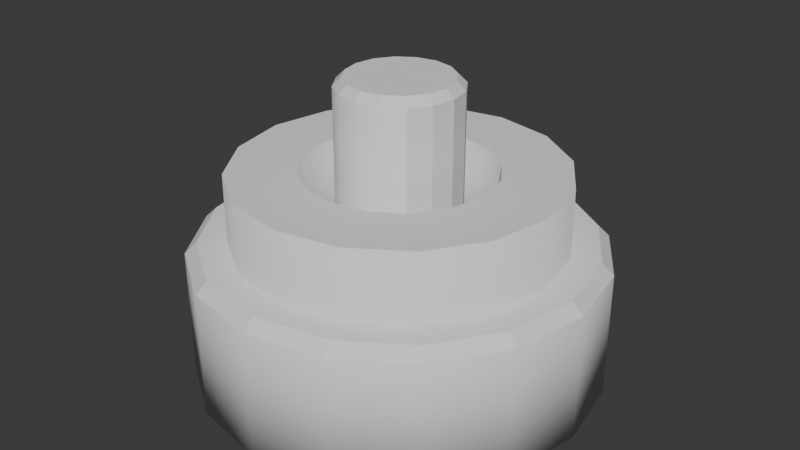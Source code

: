 # Source: Socket_Male_Mark4.blend  (saved by Blender 4.4.32; exported with 4.5.12 LTS)
import bpy
from mathutils import Matrix  # noqa: F401  (used for matrix-valued properties, if any)

bpy.ops.wm.read_factory_settings(use_empty=True)
scene = bpy.context.scene
scene.name = 'Scene'

# ---- collections
col_collection = bpy.data.collections.new('Collection'); scene.collection.children.link(col_collection)

# ---- world
world_world = bpy.data.worlds.new('World'); scene.world = world_world
world_world.use_nodes = True; world_world.node_tree.nodes.clear()
_N = world_world.node_tree.nodes; _L = world_world.node_tree.links
n0 = _N.new('ShaderNodeOutputWorld'); n0.name = 'World Output'; n0.location = (300, 300)
n1 = _N.new('ShaderNodeBackground'); n1.name = 'Background'; n1.location = (10, 300)
n1.inputs[0].default_value = (0.05088, 0.05088, 0.05088, 1.0)
_L.new(n1.outputs[0], n0.inputs[0])
n0.is_active_output = True
world_world.color = (0.05088, 0.05088, 0.05088)
world_world.sun_shadow_jitter_overblur = 0.0

# ---- meshes
me_circle = bpy.data.meshes.new('Circle')
me_circle.from_pydata([(6.697e-09, 0.15, 0.1349), (0.0574, 0.1386, 0.1349), (0.1061, 0.1061, 0.1349), (0.1386, 0.0574, 0.1349), (0.15, 0.0, 0.1349), (0.1386, -0.0574, 0.1349), (0.1061, -0.1061, 0.1349), (0.0574, -0.1386, 0.1349), (6.697e-09, -0.15, 0.1349), (-0.0574, -0.1386, 0.1349), (-0.1061, -0.1061, 0.1349), (-0.1386, -0.0574, 0.1349), (-0.15, 0.0, 0.1349), (-0.1386, 0.0574, 0.1349), (-0.1061, 0.1061, 0.1349), (-0.0574, 0.1386, 0.1349), (1.124e-09, 0.15, 0.07113), (0.0574, 0.1386, 0.07113), (0.1061, 0.1061, 0.07113), (0.1386, 0.0574, 0.07113), (0.15, 0.0, 0.07113), (0.1386, -0.0574, 0.07113), (0.1061, -0.1061, 0.07113), (0.0574, -0.1386, 0.07113), (1.124e-09, -0.15, 0.07113), (-0.0574, -0.1386, 0.07113), (-0.1061, -0.1061, 0.07113), (-0.1386, -0.0574, 0.07113), (-0.15, 0.0, 0.07113), (-0.1386, 0.0574, 0.07113), (-0.1061, 0.1061, 0.07113), (-0.0574, 0.1386, 0.07113), (5.493e-09, 0.0876, 0.1349), (0.03352, 0.08093, 0.1349), (0.06194, 0.06194, 0.1349), (0.08093, 0.03352, 0.1349), (0.0876, -1.173e-10, 0.1349), (0.08093, -0.03352, 0.1349), (0.06194, -0.06194, 0.1349), (0.03352, -0.08093, 0.1349), (5.493e-09, -0.0876, 0.1349), (-0.03352, -0.08093, 0.1349), (-0.06194, -0.06194, 0.1349), (-0.08093, -0.03352, 0.1349), (-0.0876, -1.173e-10, 0.1349), (-0.08093, 0.03352, 0.1349), (-0.06194, 0.06194, 0.1349), (-0.03352, 0.08093, 0.1349), (8.435e-10, 0.0876, 0.07113), (0.03352, 0.08093, 0.07113), (0.06194, 0.06194, 0.07113), (0.08093, 0.03352, 0.07113), (0.0876, -1.173e-10, 0.07113), (0.08093, -0.03352, 0.07113), (0.06194, -0.06194, 0.07113), (0.03352, -0.08093, 0.07113), (8.435e-10, -0.0876, 0.07113), (-0.03352, -0.08093, 0.07113), (-0.06194, -0.06194, 0.07113), (-0.08093, -0.03352, 0.07113), (-0.0876, -1.173e-10, 0.07113), (-0.08093, 0.03352, 0.07113), (-0.06194, 0.06194, 0.07113), (-0.03352, 0.08093, 0.07113), (-2.795e-09, 0.15, -0.05704), (0.0574, 0.1386, -0.05704), (0.1061, 0.1061, -0.05704), (0.1386, 0.0574, -0.05704), (0.15, 0.0, -0.05704), (0.1386, -0.0574, -0.05704), (0.1061, -0.1061, -0.05704), (0.0574, -0.1386, -0.05704), (-2.795e-09, -0.15, -0.05704), (-0.0574, -0.1386, -0.05704), (-0.1061, -0.1061, -0.05704), (-0.1386, -0.0574, -0.05704), (-0.15, 0.0, -0.05704), (-0.1386, 0.0574, -0.05704), (-0.1061, 0.1061, -0.05704), (-0.0574, 0.1386, -0.05704), (-2.427e-09, 0.0876, -0.05704), (0.03352, 0.08093, -0.05704), (0.06194, 0.06194, -0.05704), (0.08093, 0.03352, -0.05704), (0.0876, -1.173e-10, -0.05704), (0.08093, -0.03352, -0.05704), (0.06194, -0.06194, -0.05704), (0.03352, -0.08093, -0.05704), (-2.427e-09, -0.0876, -0.05704), (-0.03352, -0.08093, -0.05704), (-0.06194, -0.06194, -0.05704), (-0.08093, -0.03352, -0.05704), (-0.0876, -1.173e-10, -0.05704), (-0.08093, 0.03352, -0.05704), (-0.06194, 0.06194, -0.05704), (-0.03352, 0.08093, -0.05704), (-2.517e-09, 0.1873, -0.05704), (0.07168, 0.1731, -0.05704), (0.1325, 0.1325, -0.05704), (0.1731, 0.07168, -0.05704), (0.1873, 2.085e-10, -0.05704), (0.1731, -0.07168, -0.05704), (0.1325, -0.1325, -0.05704), (0.07168, -0.1731, -0.05704), (-2.517e-09, -0.1873, -0.05704), (-0.07168, -0.1731, -0.05704), (-0.1325, -0.1325, -0.05704), (-0.1731, -0.07168, -0.05704), (-0.1873, 2.085e-10, -0.05704), (-0.1731, 0.07168, -0.05704), (-0.1325, 0.1325, -0.05704), (-0.07168, 0.1731, -0.05704), (0.05594, -3.297e-11, 0.02609), (0.05169, 0.02141, 0.02609), (-0.05594, -3.297e-11, 0.02609), (-0.05169, -0.02141, 0.02609), (0.05169, -0.02141, 0.02609), (-0.05169, 0.02141, 0.02609), (0.03956, -0.03956, 0.02609), (-0.03956, 0.03956, 0.02609), (0.02141, -0.05169, 0.02609), (-0.02141, 0.05169, 0.02609), (4.785e-09, -0.05594, 0.02609), (0.02141, 0.05169, 0.02609), (4.785e-09, 0.05594, 0.02609), (-0.02141, -0.05169, 0.02609), (0.03956, 0.03956, 0.02609), (-0.03956, -0.03956, 0.02609), (0.02141, 0.05169, 0.2096), (0.01843, 0.04448, 0.2173), (1.844e-08, 0.04815, 0.2173), (1.788e-08, 0.05594, 0.2096), (0.03956, 0.03956, 0.2096), (0.03405, 0.03405, 0.2173), (0.05169, 0.02141, 0.2096), (0.04448, 0.01843, 0.2173), (0.05594, -3.297e-11, 0.2096), (0.04815, 0.0, 0.2173), (0.05169, -0.02141, 0.2096), (0.04448, -0.01843, 0.2173), (0.03956, -0.03956, 0.2096), (0.03405, -0.03405, 0.2173), (0.02141, -0.05169, 0.2096), (0.01843, -0.04448, 0.2173), (1.788e-08, -0.05594, 0.2096), (1.844e-08, -0.04815, 0.2173), (-0.02141, -0.05169, 0.2096), (-0.01843, -0.04448, 0.2173), (-0.03956, -0.03956, 0.2096), (-0.03405, -0.03405, 0.2173), (-0.05169, -0.02141, 0.2096), (-0.04448, -0.01843, 0.2173), (-0.05594, -3.297e-11, 0.2096), (-0.04815, 0.0, 0.2173), (-0.05169, 0.02141, 0.2096), (-0.04448, 0.01843, 0.2173), (-0.03956, 0.03956, 0.2096), (-0.03405, 0.03405, 0.2173), (-0.02141, 0.05169, 0.2096), (-0.01843, 0.04448, 0.2173), (1.088e-09, 0.1873, 0.06086), (1.324e-09, 0.1769, 0.07113), (0.06768, 0.1634, 0.07113), (0.07168, 0.1731, 0.06086), (0.1251, 0.1251, 0.07113), (0.1325, 0.1325, 0.06086), (0.1634, 0.06768, 0.07113), (0.1731, 0.07168, 0.06086), (0.1769, 1.5e-10, 0.07113), (0.1873, 2.085e-10, 0.06086), (0.1634, -0.06768, 0.07113), (0.1731, -0.07168, 0.06086), (0.1251, -0.1251, 0.07113), (0.1325, -0.1325, 0.06086), (0.06768, -0.1634, 0.07113), (0.07168, -0.1731, 0.06086), (1.324e-09, -0.1769, 0.07113), (1.088e-09, -0.1873, 0.06086), (-0.06768, -0.1634, 0.07113), (-0.07168, -0.1731, 0.06086), (-0.1251, -0.1251, 0.07113), (-0.1325, -0.1325, 0.06086), (-0.1634, -0.06768, 0.07113), (-0.1731, -0.07168, 0.06086), (-0.1769, 1.5e-10, 0.07113), (-0.1873, 2.085e-10, 0.06086), (-0.1634, 0.06768, 0.07113), (-0.1731, 0.07168, 0.06086), (-0.1251, 0.1251, 0.07113), (-0.1325, 0.1325, 0.06086), (-0.06768, 0.1634, 0.07113), (-0.07168, 0.1731, 0.06086)], [], [(3, 19, 18, 2), (11, 27, 26, 10), (4, 20, 19, 3), (12, 28, 27, 11), (5, 21, 20, 4), (13, 29, 28, 12), (6, 22, 21, 5), (14, 30, 29, 13), (7, 23, 22, 6), (15, 31, 30, 14), (8, 24, 23, 7), (1, 17, 16, 0), (0, 16, 31, 15), (9, 25, 24, 8), (2, 18, 17, 1), (10, 26, 25, 9), (35, 34, 50, 51), (43, 42, 58, 59), (36, 35, 51, 52), (44, 43, 59, 60), (37, 36, 52, 53), (45, 44, 60, 61), (38, 37, 53, 54), (46, 45, 61, 62), (39, 38, 54, 55), (47, 46, 62, 63), (40, 39, 55, 56), (33, 32, 48, 49), (32, 47, 63, 48), (41, 40, 56, 57), (34, 33, 49, 50), (42, 41, 57, 58), (11, 10, 42, 43), (163, 165, 98, 97), (12, 11, 43, 44), (189, 191, 111, 110), (13, 12, 44, 45), (54, 53, 85, 86), (14, 13, 45, 46), (1, 0, 32, 33), (74, 73, 105, 106), (15, 14, 46, 47), (2, 1, 33, 34), (53, 52, 84, 85), (0, 15, 47, 32), (3, 2, 34, 35), (160, 163, 97, 96), (52, 51, 83, 84), (4, 3, 35, 36), (187, 189, 110, 109), (51, 50, 82, 83), (5, 4, 36, 37), (48, 63, 95, 80), (73, 72, 104, 105), (6, 5, 37, 38), (50, 49, 81, 82), (7, 6, 38, 39), (63, 62, 94, 95), (8, 7, 39, 40), (185, 187, 109, 108), (9, 8, 40, 41), (49, 48, 80, 81), (10, 9, 41, 42), (62, 61, 93, 94), (72, 73, 89, 88), (73, 74, 90, 89), (74, 75, 91, 90), (75, 76, 92, 91), (76, 77, 93, 92), (77, 78, 94, 93), (64, 65, 81, 80), (78, 79, 95, 94), (65, 66, 82, 81), (79, 64, 80, 95), (66, 67, 83, 82), (67, 68, 84, 83), (68, 69, 85, 84), (69, 70, 86, 85), (70, 71, 87, 86), (71, 72, 88, 87), (55, 54, 86, 87), (72, 71, 103, 104), (183, 185, 108, 107), (56, 55, 87, 88), (71, 70, 102, 103), (181, 183, 107, 106), (57, 56, 88, 89), (70, 69, 101, 102), (58, 57, 89, 90), (179, 181, 106, 105), (59, 58, 90, 91), (69, 68, 100, 101), (60, 59, 91, 92), (177, 179, 105, 104), (61, 60, 92, 93), (68, 67, 99, 100), (17, 18, 164, 162), (30, 31, 190, 188), (29, 30, 188, 186), (28, 29, 186, 184), (27, 28, 184, 182), (26, 27, 182, 180), (25, 26, 180, 178), (18, 19, 166, 164), (16, 17, 162, 161), (19, 20, 168, 166), (20, 21, 170, 168), (21, 22, 172, 170), (22, 23, 174, 172), (23, 24, 176, 174), (24, 25, 178, 176), (75, 74, 106, 107), (191, 160, 96, 111), (165, 167, 99, 98), (76, 75, 107, 108), (167, 169, 100, 99), (77, 76, 108, 109), (169, 171, 101, 100), (78, 77, 109, 110), (65, 64, 96, 97), (171, 173, 102, 101), (79, 78, 110, 111), (66, 65, 97, 98), (173, 175, 103, 102), (64, 79, 111, 96), (67, 66, 98, 99), (175, 177, 104, 103), (112, 136, 138, 116), (123, 128, 132, 126), (114, 152, 154, 117), (116, 138, 140, 118), (117, 154, 156, 119), (118, 140, 142, 120), (119, 156, 158, 121), (120, 142, 144, 122), (122, 144, 146, 125), (129, 130, 159, 157, 155, 153, 151, 149, 147, 145, 143, 141, 139, 137, 135, 133), (126, 132, 134, 113), (125, 146, 148, 127), (121, 158, 131, 124), (127, 148, 150, 115), (113, 134, 136, 112), (115, 150, 152, 114), (90, 127, 115, 91), (82, 126, 113, 83), (89, 125, 127, 90), (81, 123, 126, 82), (88, 122, 125, 89), (95, 121, 124, 80), (80, 124, 123, 81), (87, 120, 122, 88), (94, 119, 121, 95), (86, 118, 120, 87), (93, 117, 119, 94), (85, 116, 118, 86), (92, 114, 117, 93), (84, 112, 116, 85), (91, 115, 114, 92), (83, 113, 112, 84), (129, 128, 131, 130), (133, 132, 128, 129), (135, 134, 132, 133), (137, 136, 134, 135), (139, 138, 136, 137), (141, 140, 138, 139), (143, 142, 140, 141), (145, 144, 142, 143), (147, 146, 144, 145), (149, 148, 146, 147), (151, 150, 148, 149), (153, 152, 150, 151), (155, 154, 152, 153), (157, 156, 154, 155), (159, 158, 156, 157), (130, 131, 158, 159), (124, 131, 128, 123), (163, 160, 161, 162), (165, 163, 162, 164), (167, 165, 164, 166), (169, 167, 166, 168), (171, 169, 168, 170), (173, 171, 170, 172), (175, 173, 172, 174), (177, 175, 174, 176), (179, 177, 176, 178), (181, 179, 178, 180), (183, 181, 180, 182), (185, 183, 182, 184), (187, 185, 184, 186), (189, 187, 186, 188), (191, 189, 188, 190), (160, 191, 190, 161), (31, 16, 161, 190)])
me_circle.polygons.foreach_set('use_smooth', [1, 1, 1, 1, 1, 1, 1, 1, 1, 1, 1, 1, 1, 1, 1, 1, 1, 1, 1, 1, 1, 1, 1, 1, 1, 1, 1, 1, 1, 1, 1, 1, 0, 1, 0, 1, 0, 1, 0, 0, 0, 0, 0, 1, 0, 0, 1, 1, 0, 1, 1, 0, 1, 0, 0, 1, 0, 1, 0, 1, 0, 1, 0, 1, 0, 0, 0, 0, 0, 0, 0, 0, 0, 0, 0, 0, 0, 0, 0, 0, 1, 0, 1, 1, 0, 1, 1, 0, 1, 1, 1, 0, 1, 1, 1, 0, 0, 0, 0, 0, 0, 0, 0, 0, 0, 0, 0, 0, 0, 0, 0, 0, 1, 1, 0, 1, 0, 1, 0, 0, 1, 0, 0, 1, 0, 0, 1, 0, 0, 1, 0, 0, 1, 0, 1, 1, 0, 0, 1, 0, 1, 0, 1, 1, 0, 1, 0, 1, 0, 0, 1, 0, 1, 0, 0, 1, 0, 1, 0, 0, 0, 0, 0, 0, 0, 0, 0, 0, 0, 0, 0, 0, 0, 0, 0, 0, 0, 0, 0, 0, 0, 0, 0, 0, 0, 0, 0, 0, 0, 0, 0, 0, 0])
_uv = me_circle.uv_layers.new(name='UVMap')
_uv.uv.foreach_set('vector', [0.2043, 0.88, 0.2749, 0.8818, 0.2749, 0.9418, 0.2043, 0.94, 0.8683, 0.1249, 0.9389, 0.1257, 0.9397, 0.1857, 0.8691, 0.1849, 0.206, 0.8151, 0.2766, 0.8169, 0.2749, 0.8818, 0.2043, 0.88, 0.8691, 0.05995, 0.9397, 0.06082, 0.9389, 0.1257, 0.8683, 0.1249, 0.9097, 0.901, 0.8392, 0.9039, 0.8383, 0.8439, 0.9088, 0.841, 0.8714, 3.19e-09, 0.9419, 0.0008699, 0.9397, 0.06082, 0.8691, 0.05995, 0.9088, 0.947, 0.8383, 0.9499, 0.8392, 0.9039, 0.9097, 0.901, 0.9014, 0.5101, 0.9719, 0.511, 0.9742, 0.557, 0.9036, 0.5561, 0.2043, 0.8751, 0.1338, 0.8751, 0.1322, 0.8151, 0.2028, 0.8151, 0.9006, 0.4502, 0.9711, 0.451, 0.9719, 0.511, 0.9014, 0.5101, 0.2043, 0.94, 0.1338, 0.94, 0.1338, 0.8751, 0.2043, 0.8751, 0.9036, 0.3253, 0.9742, 0.3262, 0.9719, 0.3861, 0.9014, 0.3852, 0.9014, 0.3852, 0.9719, 0.3861, 0.9711, 0.451, 0.9006, 0.4502, 0.2028, 1.0, 0.1322, 1.0, 0.1338, 0.94, 0.2043, 0.94, 0.2043, 0.94, 0.2749, 0.9418, 0.2766, 0.9878, 0.206, 0.986, 0.8691, 0.1849, 0.9397, 0.1857, 0.9419, 0.2317, 0.8714, 0.2308, 0.5779, 0.7119, 0.6129, 0.711, 0.6129, 0.7815, 0.5779, 0.7824, 0.5073, 0.4129, 0.5423, 0.412, 0.5423, 0.4826, 0.5073, 0.4835, 0.54, 0.7119, 0.5779, 0.7119, 0.5779, 0.7824, 0.54, 0.7824, 0.4694, 0.4129, 0.5073, 0.4129, 0.5073, 0.4835, 0.4694, 0.4835, 0.8501, 0.4121, 0.8851, 0.4104, 0.8903, 0.4808, 0.8553, 0.4825, 0.4344, 0.412, 0.4694, 0.4129, 0.4694, 0.4835, 0.4344, 0.4826, 0.6771, 0.412, 0.7039, 0.4103, 0.7039, 0.4809, 0.6771, 0.4826, 0.4076, 0.4103, 0.4344, 0.412, 0.4344, 0.4826, 0.4076, 0.4809, 0.6421, 0.4129, 0.6771, 0.412, 0.6771, 0.4826, 0.6421, 0.4835, 0.7769, 0.4118, 0.8119, 0.4109, 0.8119, 0.4815, 0.7769, 0.4824, 0.6042, 0.4129, 0.6421, 0.4129, 0.6421, 0.4835, 0.6042, 0.4835, 0.7039, 0.4109, 0.739, 0.4118, 0.739, 0.4824, 0.7039, 0.4815, 0.739, 0.4118, 0.7769, 0.4118, 0.7769, 0.4824, 0.739, 0.4824, 0.5692, 0.412, 0.6042, 0.4129, 0.6042, 0.4835, 0.5692, 0.4826, 0.6129, 0.711, 0.6398, 0.7093, 0.6398, 0.7799, 0.6129, 0.7815, 0.5423, 0.412, 0.5692, 0.4103, 0.5692, 0.4809, 0.5423, 0.4826, 0.6032, -1.832e-09, 0.6632, 0.02484, 0.6247, 0.08239, 0.5897, 0.06788, 0.8404, 0.8376, 0.8383, 0.7802, 0.9688, 0.7836, 0.9708, 0.841, 0.5383, -3.216e-09, 0.6032, -1.832e-09, 0.5897, 0.06788, 0.5518, 0.06788, 0.7049, 0.8551, 0.7039, 0.7802, 0.8344, 0.7818, 0.8354, 0.8567, 0.4783, 0.02484, 0.5383, -3.216e-09, 0.5518, 0.06788, 0.5168, 0.08239, 0.6771, 0.4826, 0.7039, 0.4809, 0.7039, 0.6228, 0.6771, 0.6244, 0.4324, 0.07075, 0.4783, 0.02484, 0.5168, 0.08239, 0.49, 0.1092, 0.4324, 0.2556, 0.4076, 0.1956, 0.4754, 0.1821, 0.49, 0.2172, 0.3421, 0.2962, 0.367, 0.2362, 0.4076, 0.2443, 0.3765, 0.3192, 0.4076, 0.1307, 0.4324, 0.07075, 0.49, 0.1092, 0.4754, 0.1442, 0.4783, 0.3015, 0.4324, 0.2556, 0.49, 0.2172, 0.5168, 0.244, 0.8553, 0.4825, 0.8903, 0.4808, 0.9006, 0.6224, 0.8656, 0.624, 0.4076, 0.1956, 0.4076, 0.1307, 0.4754, 0.1442, 0.4754, 0.1821, 0.5383, 0.3264, 0.4783, 0.3015, 0.5168, 0.244, 0.5518, 0.2585, 0.7049, 0.6992, 0.7078, 0.6243, 0.8383, 0.6259, 0.8354, 0.7008, 0.54, 0.7824, 0.5779, 0.7824, 0.5779, 0.9243, 0.54, 0.9243, 0.6032, 0.3264, 0.5383, 0.3264, 0.5518, 0.2585, 0.5897, 0.2585, 0.7078, 0.9125, 0.7049, 0.8551, 0.8354, 0.8567, 0.8383, 0.9141, 0.5779, 0.7824, 0.6129, 0.7815, 0.6129, 0.9234, 0.5779, 0.9243, 0.6632, 0.3015, 0.6032, 0.3264, 0.5897, 0.2585, 0.6247, 0.244, 0.739, 0.4824, 0.7769, 0.4824, 0.7769, 0.6243, 0.739, 0.6243, 0.367, 0.2362, 0.367, 0.1713, 0.4076, 0.1632, 0.4076, 0.2443, 0.7091, 0.2556, 0.6632, 0.3015, 0.6247, 0.244, 0.6515, 0.2172, 0.6129, 0.7815, 0.6398, 0.7799, 0.6398, 0.9218, 0.6129, 0.9234, 0.7339, 0.1956, 0.7091, 0.2556, 0.6515, 0.2172, 0.666, 0.1821, 0.7769, 0.4824, 0.8119, 0.4815, 0.8119, 0.6234, 0.7769, 0.6243, 0.7339, 0.1307, 0.7339, 0.1956, 0.666, 0.1821, 0.666, 0.1442, 0.7349, 0.07487, 0.7378, 1.775e-08, 0.8683, 0.001609, 0.8654, 0.07648, 0.7091, 0.07075, 0.7339, 0.1307, 0.666, 0.1442, 0.6515, 0.1092, 0.7039, 0.4815, 0.739, 0.4824, 0.739, 0.6243, 0.7039, 0.6234, 0.6632, 0.02484, 0.7091, 0.07075, 0.6515, 0.1092, 0.6247, 0.08239, 0.4076, 0.4809, 0.4344, 0.4826, 0.4344, 0.6244, 0.4076, 0.6228, 0.367, 0.1713, 0.367, 0.2362, 0.2991, 0.2227, 0.2991, 0.1848, 0.367, 0.2362, 0.3421, 0.2962, 0.2846, 0.2578, 0.2991, 0.2227, 0.3421, 0.2962, 0.2962, 0.3421, 0.2578, 0.2846, 0.2846, 0.2578, 0.2962, 0.3421, 0.2362, 0.367, 0.2227, 0.2991, 0.2578, 0.2846, 0.2362, 0.367, 0.1713, 0.367, 0.1848, 0.2991, 0.2227, 0.2991, 0.1713, 0.367, 0.1113, 0.3421, 0.1498, 0.2846, 0.1848, 0.2991, 0.0406, 0.2362, 0.0406, 0.1713, 0.1085, 0.1848, 0.1085, 0.2227, 0.1113, 0.3421, 0.06544, 0.2962, 0.123, 0.2578, 0.1498, 0.2846, 0.0406, 0.1713, 0.06544, 0.1113, 0.123, 0.1498, 0.1085, 0.1848, 0.06544, 0.2962, 0.0406, 0.2362, 0.1085, 0.2227, 0.123, 0.2578, 0.06544, 0.1113, 0.1113, 0.06544, 0.1498, 0.123, 0.123, 0.1498, 0.1113, 0.06544, 0.1713, 0.0406, 0.1848, 0.1085, 0.1498, 0.123, 0.1713, 0.0406, 0.2362, 0.0406, 0.2227, 0.1085, 0.1848, 0.1085, 0.2362, 0.0406, 0.2962, 0.06544, 0.2578, 0.123, 0.2227, 0.1085, 0.2962, 0.06544, 0.3421, 0.1113, 0.2846, 0.1498, 0.2578, 0.123, 0.3421, 0.1113, 0.367, 0.1713, 0.2991, 0.1848, 0.2846, 0.1498, 0.6421, 0.4835, 0.6771, 0.4826, 0.6771, 0.6244, 0.6421, 0.6253, 0.367, 0.1713, 0.3421, 0.1113, 0.3765, 0.08835, 0.4076, 0.1632, 0.7339, 0.1559, 0.7349, 0.07487, 0.8654, 0.07648, 0.8644, 0.1575, 0.6042, 0.4835, 0.6421, 0.4835, 0.6421, 0.6253, 0.6042, 0.6253, 0.3421, 0.1113, 0.2962, 0.06544, 0.3192, 0.03102, 0.3765, 0.08835, 0.7349, 0.2308, 0.7339, 0.1559, 0.8644, 0.1575, 0.8654, 0.2325, 0.5692, 0.4826, 0.6042, 0.4835, 0.6042, 0.6253, 0.5692, 0.6244, 0.2962, 0.06544, 0.2362, 0.0406, 0.2443, -6.816e-09, 0.3192, 0.03102, 0.5423, 0.4826, 0.5692, 0.4809, 0.5692, 0.6228, 0.5423, 0.6244, 0.7378, 0.2882, 0.7349, 0.2308, 0.8654, 0.2325, 0.8683, 0.2898, 0.5073, 0.4835, 0.5423, 0.4826, 0.5423, 0.6244, 0.5073, 0.6253, 0.2362, 0.0406, 0.1713, 0.0406, 0.1632, -3.914e-09, 0.2443, -6.816e-09, 0.4694, 0.4835, 0.5073, 0.4835, 0.5073, 0.6253, 0.4694, 0.6253, 0.54, 0.7813, 0.5381, 0.8562, 0.4076, 0.8562, 0.4095, 0.7813, 0.4344, 0.4826, 0.4694, 0.4835, 0.4694, 0.6253, 0.4344, 0.6244, 0.1713, 0.0406, 0.1113, 0.06544, 0.08835, 0.03102, 0.1632, -3.914e-09, 0.06544, 0.7038, 0.1113, 0.7497, 0.0948, 0.7745, 0.04068, 0.7203, 0.06544, 0.5189, 0.0406, 0.5789, 0.01139, 0.5731, 0.04068, 0.5024, 0.1113, 0.473, 0.06544, 0.5189, 0.04068, 0.5024, 0.0948, 0.4482, 0.1713, 0.4482, 0.1113, 0.473, 0.0948, 0.4482, 0.1655, 0.419, 0.2362, 0.4482, 0.1713, 0.4482, 0.1655, 0.419, 0.2421, 0.419, 0.2962, 0.473, 0.2362, 0.4482, 0.2421, 0.419, 0.3128, 0.4482, 0.3421, 0.5189, 0.2962, 0.473, 0.3128, 0.4482, 0.3669, 0.5024, 0.1113, 0.7497, 0.1713, 0.7745, 0.1655, 0.8037, 0.0948, 0.7745, 0.0406, 0.6438, 0.06544, 0.7038, 0.04068, 0.7203, 0.01139, 0.6496, 0.1713, 0.7745, 0.2362, 0.7745, 0.2421, 0.8037, 0.1655, 0.8037, 0.2362, 0.7745, 0.2962, 0.7497, 0.3128, 0.7745, 0.2421, 0.8037, 0.2962, 0.7497, 0.3421, 0.7038, 0.3669, 0.7203, 0.3128, 0.7745, 0.3421, 0.7038, 0.367, 0.6438, 0.3962, 0.6496, 0.3669, 0.7203, 0.367, 0.6438, 0.367, 0.5789, 0.3962, 0.5731, 0.3962, 0.6496, 0.367, 0.5789, 0.3421, 0.5189, 0.3669, 0.5024, 0.3962, 0.5731, 0.2962, 0.3421, 0.3421, 0.2962, 0.3765, 0.3192, 0.3192, 0.3765, 0.7039, 0.7802, 0.7049, 0.6992, 0.8354, 0.7008, 0.8344, 0.7818, 0.8383, 0.7802, 0.8383, 0.7053, 0.9688, 0.7087, 0.9688, 0.7836, 0.2362, 0.367, 0.2962, 0.3421, 0.3192, 0.3765, 0.2443, 0.4076, 0.8383, 0.7053, 0.8404, 0.6243, 0.9708, 0.6276, 0.9688, 0.7087, 0.1713, 0.367, 0.2362, 0.367, 0.2443, 0.4076, 0.1632, 0.4076, -2.479e-09, 0.8151, 0.0749, 0.8171, 0.0749, 0.9476, -2.479e-09, 0.9457, 0.1113, 0.3421, 0.1713, 0.367, 0.1632, 0.4076, 0.08835, 0.3765, 0.0406, 0.1713, 0.0406, 0.2362, -1.452e-09, 0.2443, -2.918e-09, 0.1632, 0.0749, 0.8171, 0.1322, 0.8206, 0.1322, 0.9511, 0.0749, 0.9476, 0.06544, 0.2962, 0.1113, 0.3421, 0.08835, 0.3765, 0.03102, 0.3192, 0.06544, 0.1113, 0.0406, 0.1713, -2.918e-09, 0.1632, 0.03102, 0.08835, 0.5381, 0.6253, 0.54, 0.7002, 0.4095, 0.7002, 0.4076, 0.6253, 0.0406, 0.2362, 0.06544, 0.2962, 0.03102, 0.3192, -1.452e-09, 0.2443, 0.1113, 0.06544, 0.06544, 0.1113, 0.03102, 0.08835, 0.08835, 0.03102, 0.54, 0.7002, 0.54, 0.7813, 0.4095, 0.7813, 0.4095, 0.7002, 0.9006, 0.5279, 0.8858, 0.3253, 0.8635, 0.3263, 0.8782, 0.529, 0.6106, 0.8285, 0.6106, 0.6253, 0.5934, 0.6264, 0.5934, 0.8296, 0.4763, 0.5312, 0.4763, 0.328, 0.4539, 0.3274, 0.4539, 0.5306, 0.6747, 0.5295, 0.6747, 0.3264, 0.6576, 0.3274, 0.6576, 0.5306, 0.4539, 0.5306, 0.4539, 0.3274, 0.4368, 0.3264, 0.4368, 0.5295, 0.6576, 0.5306, 0.6576, 0.3274, 0.6352, 0.328, 0.6352, 0.5312, 0.7924, 0.5295, 0.7924, 0.3264, 0.77, 0.3269, 0.77, 0.5301, 0.6352, 0.5312, 0.6352, 0.328, 0.611, 0.328, 0.611, 0.5312, 0.611, 0.5312, 0.611, 0.328, 0.5887, 0.3274, 0.5887, 0.5306, 0.2766, 0.8779, 0.2845, 0.8972, 0.2993, 0.9119, 0.3185, 0.9199, 0.3394, 0.9199, 0.3586, 0.9119, 0.3733, 0.8972, 0.3813, 0.8779, 0.3813, 0.8571, 0.3733, 0.8378, 0.3586, 0.8231, 0.3394, 0.8151, 0.3185, 0.8151, 0.2993, 0.8231, 0.2845, 0.8378, 0.2766, 0.8571, 0.5934, 0.8296, 0.5934, 0.6264, 0.5711, 0.627, 0.5711, 0.8302, 0.54, 0.5295, 0.54, 0.3264, 0.5228, 0.3274, 0.5228, 0.5306, 0.77, 0.5301, 0.77, 0.3269, 0.7458, 0.3269, 0.7458, 0.5301, 0.5228, 0.5306, 0.5228, 0.3274, 0.5005, 0.328, 0.5005, 0.5312, 0.5711, 0.8302, 0.5711, 0.627, 0.5469, 0.627, 0.5469, 0.8302, 0.5005, 0.5312, 0.5005, 0.328, 0.4763, 0.328, 0.4763, 0.5312, 0.5423, 0.6244, 0.5228, 0.5306, 0.5005, 0.5312, 0.5073, 0.6253, 0.6129, 0.9234, 0.5934, 0.8296, 0.5711, 0.8302, 0.5779, 0.9243, 0.5692, 0.6228, 0.54, 0.5295, 0.5228, 0.5306, 0.5423, 0.6244, 0.6398, 0.9218, 0.6106, 0.8285, 0.5934, 0.8296, 0.6129, 0.9234, 0.6042, 0.6253, 0.611, 0.5312, 0.5887, 0.5306, 0.5692, 0.6244, 0.7769, 0.6243, 0.77, 0.5301, 0.7458, 0.5301, 0.739, 0.6243, 0.739, 0.6243, 0.7458, 0.5301, 0.7234, 0.5295, 0.7039, 0.6234, 0.6421, 0.6253, 0.6352, 0.5312, 0.611, 0.5312, 0.6042, 0.6253, 0.8119, 0.6234, 0.7924, 0.5295, 0.77, 0.5301, 0.7769, 0.6243, 0.6771, 0.6244, 0.6576, 0.5306, 0.6352, 0.5312, 0.6421, 0.6253, 0.8387, 0.6217, 0.8095, 0.5285, 0.7924, 0.5295, 0.8119, 0.6234, 0.8656, 0.624, 0.8782, 0.529, 0.8611, 0.5292, 0.8387, 0.6243, 0.4694, 0.6253, 0.4763, 0.5312, 0.4539, 0.5306, 0.4344, 0.6244, 0.9006, 0.6224, 0.9006, 0.5279, 0.8782, 0.529, 0.8656, 0.624, 0.5073, 0.6253, 0.5005, 0.5312, 0.4763, 0.5312, 0.4694, 0.6253, 0.5779, 0.9243, 0.5711, 0.8302, 0.5469, 0.8302, 0.54, 0.9243, 0.6647, 0.6702, 0.6562, 0.6719, 0.6655, 0.6943, 0.6727, 0.6895, 0.6647, 0.6494, 0.6562, 0.6477, 0.6562, 0.6719, 0.6647, 0.6702, 0.6727, 0.6301, 0.6655, 0.6253, 0.6562, 0.6477, 0.6647, 0.6494, 0.6891, 0.6479, 0.6981, 0.6496, 0.6981, 0.6253, 0.6891, 0.627, 0.6482, 0.6702, 0.6398, 0.6719, 0.649, 0.6943, 0.6562, 0.6895, 0.6482, 0.6494, 0.6398, 0.6477, 0.6398, 0.6719, 0.6482, 0.6702, 0.6562, 0.6301, 0.649, 0.6253, 0.6398, 0.6477, 0.6482, 0.6494, 0.6891, 0.6963, 0.6981, 0.698, 0.6981, 0.6738, 0.6891, 0.6755, 0.6806, 0.6494, 0.6891, 0.6477, 0.6799, 0.6253, 0.6727, 0.6301, 0.6806, 0.6702, 0.6891, 0.6719, 0.6891, 0.6477, 0.6806, 0.6494, 0.6727, 0.6895, 0.6799, 0.6943, 0.6891, 0.6719, 0.6806, 0.6702, 0.6562, 0.7168, 0.6652, 0.7185, 0.6652, 0.6943, 0.6562, 0.696, 0.6477, 0.7183, 0.6562, 0.7167, 0.6469, 0.6943, 0.6398, 0.6991, 0.6477, 0.7392, 0.6562, 0.7409, 0.6562, 0.7167, 0.6477, 0.7183, 0.6398, 0.7584, 0.6469, 0.7632, 0.6562, 0.7409, 0.6477, 0.7392, 0.6891, 0.6721, 0.6981, 0.6738, 0.6981, 0.6496, 0.6891, 0.6512, 0.7458, 0.5301, 0.7458, 0.3269, 0.7234, 0.3264, 0.7234, 0.5295, 0.03102, 0.7268, 2.022e-10, 0.6519, 0.01139, 0.6496, 0.04068, 0.7203, 0.08835, 0.7841, 0.03102, 0.7268, 0.04068, 0.7203, 0.0948, 0.7745, 0.1632, 0.8151, 0.08835, 0.7841, 0.0948, 0.7745, 0.1655, 0.8037, 0.2443, 0.8151, 0.1632, 0.8151, 0.1655, 0.8037, 0.2421, 0.8037, 0.3192, 0.7841, 0.2443, 0.8151, 0.2421, 0.8037, 0.3128, 0.7745, 0.3765, 0.7268, 0.3192, 0.7841, 0.3128, 0.7745, 0.3669, 0.7203, 0.4076, 0.6519, 0.3765, 0.7268, 0.3669, 0.7203, 0.3962, 0.6496, 0.4076, 0.5708, 0.4076, 0.6519, 0.3962, 0.6496, 0.3962, 0.5731, 0.3765, 0.4959, 0.4076, 0.5708, 0.3962, 0.5731, 0.3669, 0.5024, 0.3192, 0.4386, 0.3765, 0.4959, 0.3669, 0.5024, 0.3128, 0.4482, 0.2443, 0.4076, 0.3192, 0.4386, 0.3128, 0.4482, 0.2421, 0.419, 0.1632, 0.4076, 0.2443, 0.4076, 0.2421, 0.419, 0.1655, 0.419, 0.08835, 0.4386, 0.1632, 0.4076, 0.1655, 0.419, 0.0948, 0.4482, 0.03102, 0.4959, 0.08835, 0.4386, 0.0948, 0.4482, 0.04068, 0.5024, -2.89e-09, 0.5708, 0.03102, 0.4959, 0.04068, 0.5024, 0.01139, 0.5731, 2.022e-10, 0.6519, -2.89e-09, 0.5708, 0.01139, 0.5731, 0.01139, 0.6496, 0.0406, 0.5789, 0.0406, 0.6438, 0.01139, 0.6496, 0.01139, 0.5731])
me_circle.update()

# ---- objects
ob_insocket = bpy.data.objects.new('InSocket', me_circle)

# ---- transforms, parenting, visibility, modifiers, constraints
ob_insocket.location = (0.0, 0.0, 0.0)

# ---- collection membership
col_collection.objects.link(ob_insocket)

# ---- scene / render settings (as saved in the file)
scene.frame_start = 1; scene.frame_end = 250; scene.frame_set(1)
scene.render.engine = 'BLENDER_EEVEE_NEXT'
bpy.context.view_layer.update()

# ---- added for rendering (the .blend has no active camera and no usable light): camera, sun
cam_auto = bpy.data.cameras.new('AutoCamera')
cam_auto.lens = 50.0
cam_auto.sensor_width = 36.0
cam_auto.clip_end = 1000.0
ob_auto_camera = bpy.data.objects.new('AutoCamera', cam_auto)
scene.collection.objects.link(ob_auto_camera)
ob_auto_camera.location = (0.552007, -0.662409, 0.521721)
ob_auto_camera.rotation_euler = (1.09748, -7.21219e-08, 0.694738)
scene.camera = ob_auto_camera
light_auto_sun = bpy.data.lights.new('AutoSun', 'SUN')
light_auto_sun.energy = 3.0
light_auto_sun.angle = 0.0523599
ob_auto_sun = bpy.data.objects.new('AutoSun', light_auto_sun)
scene.collection.objects.link(ob_auto_sun)
ob_auto_sun.rotation_euler = (0.872665, 0.174533, 0.523599)
bpy.context.view_layer.update()
